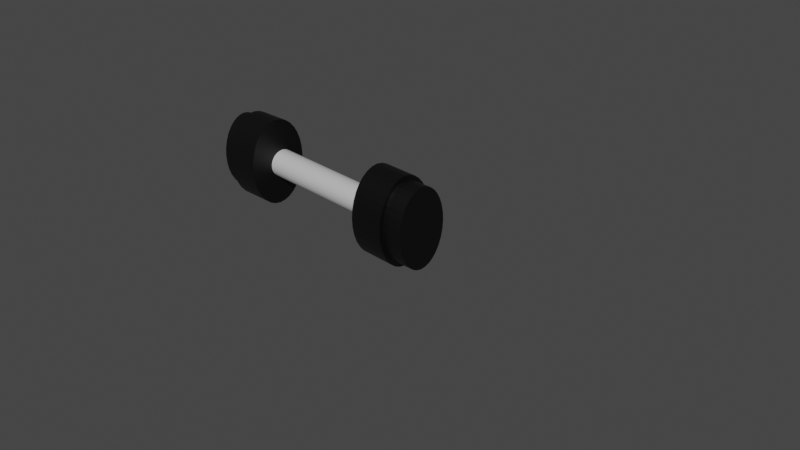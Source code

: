 # Source: weightSmall.blend  (saved by Blender 2.93.21; exported with 4.5.12 LTS)
import bpy
from mathutils import Matrix  # noqa: F401  (used for matrix-valued properties, if any)

bpy.ops.wm.read_factory_settings(use_empty=True)
scene = bpy.context.scene
scene.name = 'Scene'

# ---- collections
col_collection = bpy.data.collections.new('Collection'); scene.collection.children.link(col_collection)

# ---- materials (node trees are filled in below, after node groups)
mat_material_003 = bpy.data.materials.new('Material.003')
mat_material_003.use_transparent_shadow = False
mat_material_001 = bpy.data.materials.new('Material.001')
mat_material_001.use_transparent_shadow = False
mat_material_002 = bpy.data.materials.new('Material.002')
mat_material_002.use_transparent_shadow = False

# ---- material node trees
mat_material_003.use_nodes = True; mat_material_003.node_tree.nodes.clear()
_N = mat_material_003.node_tree.nodes; _L = mat_material_003.node_tree.links
n0 = _N.new('ShaderNodeBsdfPrincipled'); n0.name = 'Principled BSDF'; n0.location = (10, 300)
n0.distribution = 'GGX'
n0.subsurface_method = 'BURLEY'
n0.inputs[0].default_value = (0.5805, 0.5805, 0.5805, 1.0)
n0.inputs[3].default_value = 1.45
n0.inputs[27].default_value = (0.0, 0.0, 0.0, 1.0)
n0.inputs[28].default_value = 1.0
n1 = _N.new('ShaderNodeOutputMaterial'); n1.name = 'Material Output'; n1.location = (300, 300)
_L.new(n0.outputs[0], n1.inputs[0])
n1.is_active_output = True
mat_material_001.use_nodes = True; mat_material_001.node_tree.nodes.clear()
_N = mat_material_001.node_tree.nodes; _L = mat_material_001.node_tree.links
n0 = _N.new('ShaderNodeBsdfPrincipled'); n0.name = 'Principled BSDF'; n0.location = (10, 300)
n0.distribution = 'GGX'
n0.subsurface_method = 'BURLEY'
n0.inputs[0].default_value = (0.0004134, 0.0, 0.0002566, 1.0)
n0.inputs[3].default_value = 1.45
n0.inputs[27].default_value = (0.0, 0.0, 0.0, 1.0)
n0.inputs[28].default_value = 1.0
n1 = _N.new('ShaderNodeOutputMaterial'); n1.name = 'Material Output'; n1.location = (300, 300)
_L.new(n0.outputs[0], n1.inputs[0])
n1.is_active_output = True
mat_material_002.use_nodes = True; mat_material_002.node_tree.nodes.clear()
_N = mat_material_002.node_tree.nodes; _L = mat_material_002.node_tree.links
n0 = _N.new('ShaderNodeBsdfPrincipled'); n0.name = 'Principled BSDF'; n0.location = (10, 300)
n0.distribution = 'GGX'
n0.subsurface_method = 'BURLEY'
n0.inputs[0].default_value = (0.0, 0.0, 0.0, 1.0)
n0.inputs[3].default_value = 1.45
n0.inputs[27].default_value = (0.0, 0.0, 0.0, 1.0)
n0.inputs[28].default_value = 1.0
n1 = _N.new('ShaderNodeOutputMaterial'); n1.name = 'Material Output'; n1.location = (300, 300)
_L.new(n0.outputs[0], n1.inputs[0])
n1.is_active_output = True

# ---- world
world_world = bpy.data.worlds.new('World'); scene.world = world_world
world_world.use_nodes = True; world_world.node_tree.nodes.clear()
_N = world_world.node_tree.nodes; _L = world_world.node_tree.links
n0 = _N.new('ShaderNodeOutputWorld'); n0.name = 'World Output'; n0.location = (300, 300)
n1 = _N.new('ShaderNodeBackground'); n1.name = 'Background'; n1.location = (10, 300)
n1.inputs[0].default_value = (0.05088, 0.05088, 0.05088, 1.0)
_L.new(n1.outputs[0], n0.inputs[0])
n0.is_active_output = True
world_world.color = (0.05088, 0.05088, 0.05088)
world_world.use_sun_shadow = False
world_world.sun_shadow_jitter_overblur = 0.0

# ---- cameras
cam_camera = bpy.data.cameras.new('Camera')
cam_camera.clip_end = 100.0
cam_camera.ortho_scale = 7.314

# ---- meshes
me_circle = bpy.data.meshes.new('Circle')
me_circle.from_pydata([(0.0, 1.091, 0.00483), (-0.1951, 1.072, 0.004785), (-0.3827, 1.015, 0.004651), (-0.5556, 0.9224, 0.004436), (-0.7071, 0.7981, 0.004143), (-0.8315, 0.6466, 0.003788), (-0.9239, 0.4738, 0.003383), (-0.9808, 0.2862, 0.002943), (-1.0, 0.09118, 0.002486), (-0.9808, -0.1039, 0.002029), (-0.9239, -0.2914, 0.001589), (-0.8315, -0.4642, 0.001184), (-0.7071, -0.6157, 0.0008278), (-0.5556, -0.7401, 0.0005364), (-0.3827, -0.8324, 0.00032), (-0.1951, -0.8893, 0.0001864), (8.941e-08, -0.9085, 0.0001416), (0.1951, -0.8893, 0.0001864), (0.3827, -0.8324, 0.00032), (0.5556, -0.7401, 0.0005364), (0.7071, -0.6157, 0.0008283), (0.8315, -0.4642, 0.001184), (0.9239, -0.2914, 0.001589), (0.9808, -0.1039, 0.002029), (1.0, 0.09118, 0.002486), (0.9808, 0.2862, 0.002943), (0.9239, 0.4738, 0.003383), (0.8315, 0.6466, 0.003788), (0.7071, 0.7981, 0.004143), (0.5556, 0.9224, 0.004436), (0.3827, 1.015, 0.004651), (0.1951, 1.072, 0.004785), (-0.483, 1.376, -13.81), (-0.6781, 1.357, -13.81), (-0.8657, 1.3, -13.81), (-1.039, 1.208, -13.81), (-1.19, 1.083, -13.81), (-1.314, 0.932, -13.81), (-1.407, 0.7592, -13.81), (-1.464, 0.5716, -13.81), (-1.483, 0.3766, -13.81), (-1.464, 0.1815, -13.81), (-1.407, -0.005993, -13.82), (-1.314, -0.1788, -13.82), (-1.19, -0.3303, -13.82), (-1.039, -0.4547, -13.82), (-0.8657, -0.547, -13.82), (-0.6781, -0.6039, -13.82), (-0.483, -0.6231, -13.82), (-0.2879, -0.6039, -13.82), (-0.1003, -0.547, -13.82), (0.07254, -0.4547, -13.82), (0.2241, -0.3303, -13.82), (0.3484, -0.1788, -13.82), (0.4409, -0.005993, -13.82), (0.4978, 0.1815, -13.81), (0.517, 0.3766, -13.81), (0.4978, 0.5716, -13.81), (0.4409, 0.7592, -13.81), (0.3484, 0.932, -13.81), (0.2241, 1.083, -13.81), (0.07254, 1.208, -13.81), (-0.1003, 1.3, -13.81), (-0.2879, 1.357, -13.81)], [], [(2, 1, 33, 34), (29, 28, 60, 61), (16, 15, 47, 48), (3, 2, 34, 35), (30, 29, 61, 62), (17, 16, 48, 49), (4, 3, 35, 36), (31, 30, 62, 63), (18, 17, 49, 50), (5, 4, 36, 37), (0, 31, 63, 32), (19, 18, 50, 51), (6, 5, 37, 38), (20, 19, 51, 52), (7, 6, 38, 39), (21, 20, 52, 53), (8, 7, 39, 40), (22, 21, 53, 54), (9, 8, 40, 41), (23, 22, 54, 55), (10, 9, 41, 42), (24, 23, 55, 56), (11, 10, 42, 43), (25, 24, 56, 57), (12, 11, 43, 44), (26, 25, 57, 58), (13, 12, 44, 45), (27, 26, 58, 59), (14, 13, 45, 46), (1, 0, 32, 33), (28, 27, 59, 60), (15, 14, 46, 47)])
_uv = me_circle.uv_layers.new(name='UVMap')
_uv.uv.foreach_set('vector', [0.0, 0.0, 0.0, 0.0, 0.0, 0.0, 0.0, 0.0, 0.0, 0.0, 0.0, 0.0, 0.0, 0.0, 0.0, 0.0, 0.0, 0.0, 0.0, 0.0, 0.0, 0.0, 0.0, 0.0, 0.0, 0.0, 0.0, 0.0, 0.0, 0.0, 0.0, 0.0, 0.0, 0.0, 0.0, 0.0, 0.0, 0.0, 0.0, 0.0, 0.0, 0.0, 0.0, 0.0, 0.0, 0.0, 0.0, 0.0, 0.0, 0.0, 0.0, 0.0, 0.0, 0.0, 0.0, 0.0, 0.0, 0.0, 0.0, 0.0, 0.0, 0.0, 0.0, 0.0, 0.0, 0.0, 0.0, 0.0, 0.0, 0.0, 0.0, 0.0, 0.0, 0.0, 0.0, 0.0, 0.0, 0.0, 0.0, 0.0, 0.0, 0.0, 0.0, 0.0, 0.0, 0.0, 0.0, 0.0, 0.0, 0.0, 0.0, 0.0, 0.0, 0.0, 0.0, 0.0, 0.0, 0.0, 0.0, 0.0, 0.0, 0.0, 0.0, 0.0, 0.0, 0.0, 0.0, 0.0, 0.0, 0.0, 0.0, 0.0, 0.0, 0.0, 0.0, 0.0, 0.0, 0.0, 0.0, 0.0, 0.0, 0.0, 0.0, 0.0, 0.0, 0.0, 0.0, 0.0, 0.0, 0.0, 0.0, 0.0, 0.0, 0.0, 0.0, 0.0, 0.0, 0.0, 0.0, 0.0, 0.0, 0.0, 0.0, 0.0, 0.0, 0.0, 0.0, 0.0, 0.0, 0.0, 0.0, 0.0, 0.0, 0.0, 0.0, 0.0, 0.0, 0.0, 0.0, 0.0, 0.0, 0.0, 0.0, 0.0, 0.0, 0.0, 0.0, 0.0, 0.0, 0.0, 0.0, 0.0, 0.0, 0.0, 0.0, 0.0, 0.0, 0.0, 0.0, 0.0, 0.0, 0.0, 0.0, 0.0, 0.0, 0.0, 0.0, 0.0, 0.0, 0.0, 0.0, 0.0, 0.0, 0.0, 0.0, 0.0, 0.0, 0.0, 0.0, 0.0, 0.0, 0.0, 0.0, 0.0, 0.0, 0.0, 0.0, 0.0, 0.0, 0.0, 0.0, 0.0, 0.0, 0.0, 0.0, 0.0, 0.0, 0.0, 0.0, 0.0, 0.0, 0.0, 0.0, 0.0, 0.0, 0.0, 0.0, 0.0, 0.0, 0.0, 0.0, 0.0, 0.0, 0.0, 0.0, 0.0, 0.0, 0.0, 0.0, 0.0, 0.0, 0.0, 0.0, 0.0, 0.0, 0.0, 0.0, 0.0, 0.0, 0.0, 0.0, 0.0, 0.0, 0.0, 0.0, 0.0])
me_circle.materials.append(mat_material_003)
me_circle.use_remesh_fix_poles = True
me_circle.use_remesh_preserve_attributes = False
me_circle.update()
me_cylinder = bpy.data.meshes.new('Cylinder')
me_cylinder.from_pydata([(0.02948, 1.446, -0.8677), (-0.02092, 1.269, 0.3324), (0.2241, 1.418, -0.8743), (0.1378, 1.246, 0.3271), (0.411, 1.337, -0.8837), (0.2937, 1.179, 0.3192), (0.583, 1.207, -0.8956), (0.4417, 1.067, 0.309), (0.7337, 1.032, -0.9096), (0.5752, 0.9117, 0.2966), (0.857, 0.8183, -0.925), (0.6869, 0.7185, 0.2826), (0.9485, 0.5752, -0.9413), (0.7709, 0.4949, 0.2676), (1.004, 0.3115, -0.958), (0.8228, 0.2502, 0.2522), (1.023, 0.03745, -0.9742), (0.8398, -0.005132, 0.2371), (1.003, -0.2364, -0.9894), (0.8211, -0.2603, 0.2229), (0.9449, -0.4996, -1.003), (0.7677, -0.5045, 0.2102), (0.8519, -0.742, -1.015), (0.6822, -0.7273, 0.1996), (0.7271, -0.9543, -1.024), (0.5692, -0.9195, 0.1914), (0.5753, -1.128, -1.03), (0.4349, -1.073, 0.186), (0.4024, -1.257, -1.033), (0.2863, -1.184, 0.1834), (0.2149, -1.337, -1.033), (0.1301, -1.25, 0.1836), (0.02018, -1.363, -1.029), (-0.02874, -1.272, 0.1864), (-0.1744, -1.335, -1.023), (-0.1875, -1.249, 0.1918), (-0.3613, -1.254, -1.013), (-0.3434, -1.182, 0.1996), (-0.5334, -1.124, -1.001), (-0.4914, -1.069, 0.2099), (-0.684, -0.9485, -0.9873), (-0.6248, -0.9142, 0.2222), (-0.8074, -0.7352, -0.9718), (-0.7366, -0.721, 0.2362), (-0.8988, -0.492, -0.9555), (-0.8206, -0.4975, 0.2512), (-0.9547, -0.2284, -0.9389), (-0.8725, -0.2528, 0.2666), (-0.973, 0.04565, -0.9227), (-0.8895, 0.002579, 0.2818), (-0.9529, 0.3195, -0.9074), (-0.8708, 0.2578, 0.296), (-0.8952, 0.5827, -0.8937), (-0.8173, 0.502, 0.3087), (-0.8022, 0.8251, -0.8822), (-0.7318, 0.7248, 0.3193), (-0.6774, 1.037, -0.8731), (-0.6189, 0.9169, 0.3275), (-0.5256, 1.211, -0.867), (-0.4846, 1.071, 0.3329), (-0.3527, 1.34, -0.864), (-0.3359, 1.182, 0.3355), (-0.1653, 1.42, -0.8642), (-0.1798, 1.248, 0.3353), (0.1744, 1.375, 0.3336), (-0.02018, 1.403, 0.3401), (0.3613, 1.295, 0.3241), (0.5334, 1.164, 0.3122), (0.684, 0.9888, 0.2983), (0.8074, 0.7755, 0.2828), (0.8988, 0.5323, 0.2665), (0.9547, 0.2687, 0.2499), (0.973, -0.005378, 0.2337), (0.9529, -0.2793, 0.2184), (0.8952, -0.5425, 0.2047), (0.8022, -0.7849, 0.1932), (0.6774, -0.9971, 0.1841), (0.5256, -1.171, 0.178), (0.3527, -1.3, 0.175), (0.1653, -1.379, 0.1752), (-0.02948, -1.406, 0.1787), (-0.2241, -1.378, 0.1853), (-0.411, -1.297, 0.1947), (-0.583, -1.167, 0.2066), (-0.7337, -0.9913, 0.2206), (-0.857, -0.778, 0.236), (-0.9485, -0.5349, 0.2523), (-1.004, -0.2712, 0.269), (-1.023, 0.002825, 0.2852), (-1.003, 0.2767, 0.3004), (-0.9449, 0.5399, 0.3141), (-0.8519, 0.7823, 0.3257), (-0.7271, 0.9946, 0.3347), (-0.5753, 1.169, 0.3408), (-0.4024, 1.298, 0.3438), (-0.2149, 1.377, 0.3436), (0.1549, 1.208, 0.9938), (-0.003863, 1.231, 0.9992), (0.3108, 1.141, 0.986), (0.4588, 1.029, 0.9757), (0.5922, 0.8733, 0.9634), (0.704, 0.6801, 0.9494), (0.788, 0.4565, 0.9344), (0.8399, 0.2119, 0.919), (0.8569, -0.04351, 0.9038), (0.8382, -0.2987, 0.8896), (0.7847, -0.5429, 0.8769), (0.6992, -0.7657, 0.8663), (0.5863, -0.9578, 0.8581), (0.452, -1.112, 0.8527), (0.3033, -1.223, 0.8501), (0.1472, -1.289, 0.8503), (-0.01168, -1.31, 0.8532), (-0.1704, -1.287, 0.8585), (-0.3263, -1.22, 0.8664), (-0.4744, -1.108, 0.8766), (-0.6078, -0.9526, 0.889), (-0.7195, -0.7594, 0.903), (-0.8036, -0.5358, 0.918), (-0.8554, -0.2912, 0.9334), (-0.8725, -0.0358, 0.9485), (-0.8537, 0.2194, 0.9627), (-0.8003, 0.4636, 0.9754), (-0.7148, 0.6864, 0.9861), (-0.6018, 0.8785, 0.9942), (-0.4675, 1.033, 0.9997), (-0.3189, 1.143, 1.002), (-0.1627, 1.209, 1.002)], [], [(0, 65, 64, 2), (2, 64, 66, 4), (4, 66, 67, 6), (6, 67, 68, 8), (8, 68, 69, 10), (10, 69, 70, 12), (12, 70, 71, 14), (14, 71, 72, 16), (16, 72, 73, 18), (18, 73, 74, 20), (20, 74, 75, 22), (22, 75, 76, 24), (24, 76, 77, 26), (26, 77, 78, 28), (28, 78, 79, 30), (30, 79, 80, 32), (32, 80, 81, 34), (34, 81, 82, 36), (36, 82, 83, 38), (38, 83, 84, 40), (40, 84, 85, 42), (42, 85, 86, 44), (44, 86, 87, 46), (46, 87, 88, 48), (48, 88, 89, 50), (50, 89, 90, 52), (52, 90, 91, 54), (54, 91, 92, 56), (56, 92, 93, 58), (58, 93, 94, 60), (47, 45, 118, 119), (60, 94, 95, 62), (62, 95, 65, 0), (0, 2, 4, 6, 8, 10, 12, 14, 16, 18, 20, 22, 24, 26, 28, 30, 32, 34, 36, 38, 40, 42, 44, 46, 48, 50, 52, 54, 56, 58, 60, 62), (1, 3, 64, 65), (3, 5, 66, 64), (5, 7, 67, 66), (7, 9, 68, 67), (9, 11, 69, 68), (11, 13, 70, 69), (13, 15, 71, 70), (15, 17, 72, 71), (17, 19, 73, 72), (19, 21, 74, 73), (21, 23, 75, 74), (23, 25, 76, 75), (25, 27, 77, 76), (27, 29, 78, 77), (29, 31, 79, 78), (31, 33, 80, 79), (33, 35, 81, 80), (35, 37, 82, 81), (37, 39, 83, 82), (39, 41, 84, 83), (41, 43, 85, 84), (43, 45, 86, 85), (45, 47, 87, 86), (47, 49, 88, 87), (49, 51, 89, 88), (51, 53, 90, 89), (53, 55, 91, 90), (55, 57, 92, 91), (57, 59, 93, 92), (59, 61, 94, 93), (61, 63, 95, 94), (63, 1, 65, 95), (96, 97, 127, 126, 125, 124, 123, 122, 121, 120, 119, 118, 117, 116, 115, 114, 113, 112, 111, 110, 109, 108, 107, 106, 105, 104, 103, 102, 101, 100, 99, 98), (21, 19, 105, 106), (49, 47, 119, 120), (23, 21, 106, 107), (51, 49, 120, 121), (25, 23, 107, 108), (53, 51, 121, 122), (27, 25, 108, 109), (55, 53, 122, 123), (29, 27, 109, 110), (3, 1, 97, 96), (57, 55, 123, 124), (31, 29, 110, 111), (5, 3, 96, 98), (59, 57, 124, 125), (33, 31, 111, 112), (7, 5, 98, 99), (61, 59, 125, 126), (35, 33, 112, 113), (9, 7, 99, 100), (63, 61, 126, 127), (37, 35, 113, 114), (11, 9, 100, 101), (1, 63, 127, 97), (39, 37, 114, 115), (13, 11, 101, 102), (41, 39, 115, 116), (15, 13, 102, 103), (43, 41, 116, 117), (17, 15, 103, 104), (45, 43, 117, 118), (19, 17, 104, 105)])
_uv = me_cylinder.uv_layers.new(name='UVMap')
_uv.uv.foreach_set('vector', [1.0, 0.5, 1.0, 1.0, 0.9688, 1.0, 0.9688, 0.5, 0.9688, 0.5, 0.9688, 1.0, 0.9375, 1.0, 0.9375, 0.5, 0.9375, 0.5, 0.9375, 1.0, 0.9062, 1.0, 0.9062, 0.5, 0.9062, 0.5, 0.9062, 1.0, 0.875, 1.0, 0.875, 0.5, 0.875, 0.5, 0.875, 1.0, 0.8438, 1.0, 0.8438, 0.5, 0.8438, 0.5, 0.8438, 1.0, 0.8125, 1.0, 0.8125, 0.5, 0.8125, 0.5, 0.8125, 1.0, 0.7812, 1.0, 0.7812, 0.5, 0.7812, 0.5, 0.7812, 1.0, 0.75, 1.0, 0.75, 0.5, 0.75, 0.5, 0.75, 1.0, 0.7188, 1.0, 0.7188, 0.5, 0.7188, 0.5, 0.7188, 1.0, 0.6875, 1.0, 0.6875, 0.5, 0.6875, 0.5, 0.6875, 1.0, 0.6562, 1.0, 0.6562, 0.5, 0.6562, 0.5, 0.6562, 1.0, 0.625, 1.0, 0.625, 0.5, 0.625, 0.5, 0.625, 1.0, 0.5938, 1.0, 0.5938, 0.5, 0.5938, 0.5, 0.5938, 1.0, 0.5625, 1.0, 0.5625, 0.5, 0.5625, 0.5, 0.5625, 1.0, 0.5312, 1.0, 0.5312, 0.5, 0.5312, 0.5, 0.5312, 1.0, 0.5, 1.0, 0.5, 0.5, 0.5, 0.5, 0.5, 1.0, 0.4688, 1.0, 0.4688, 0.5, 0.4688, 0.5, 0.4688, 1.0, 0.4375, 1.0, 0.4375, 0.5, 0.4375, 0.5, 0.4375, 1.0, 0.4062, 1.0, 0.4062, 0.5, 0.4062, 0.5, 0.4062, 1.0, 0.375, 1.0, 0.375, 0.5, 0.375, 0.5, 0.375, 1.0, 0.3438, 1.0, 0.3438, 0.5, 0.3438, 0.5, 0.3438, 1.0, 0.3125, 1.0, 0.3125, 0.5, 0.3125, 0.5, 0.3125, 1.0, 0.2812, 1.0, 0.2812, 0.5, 0.2812, 0.5, 0.2812, 1.0, 0.25, 1.0, 0.25, 0.5, 0.25, 0.5, 0.25, 1.0, 0.2188, 1.0, 0.2188, 0.5, 0.2188, 0.5, 0.2188, 1.0, 0.1875, 1.0, 0.1875, 0.5, 0.1875, 0.5, 0.1875, 1.0, 0.1562, 1.0, 0.1562, 0.5, 0.1562, 0.5, 0.1562, 1.0, 0.125, 1.0, 0.125, 0.5, 0.125, 0.5, 0.125, 1.0, 0.09375, 1.0, 0.09375, 0.5, 0.09375, 0.5, 0.09375, 1.0, 0.0625, 1.0, 0.0625, 0.5, 0.04631, 0.2064, 0.05899, 0.1646, 0.05899, 0.1646, 0.04631, 0.2064, 0.0625, 0.5, 0.0625, 1.0, 0.03125, 1.0, 0.03125, 0.5, 0.03125, 0.5, 0.03125, 1.0, 0.0, 1.0, 0.0, 0.5, 0.75, 0.49, 0.7968, 0.4854, 0.8418, 0.4717, 0.8833, 0.4496, 0.9197, 0.4197, 0.9496, 0.3833, 0.9717, 0.3418, 0.9854, 0.2968, 0.99, 0.25, 0.9854, 0.2032, 0.9717, 0.1582, 0.9496, 0.1167, 0.9197, 0.08029, 0.8833, 0.05045, 0.8418, 0.02827, 0.7968, 0.01461, 0.75, 0.01, 0.7032, 0.01461, 0.6582, 0.02827, 0.6167, 0.05045, 0.5803, 0.08029, 0.5504, 0.1167, 0.5283, 0.1582, 0.5146, 0.2032, 0.51, 0.25, 0.5146, 0.2968, 0.5283, 0.3418, 0.5504, 0.3833, 0.5803, 0.4197, 0.6167, 0.4496, 0.6582, 0.4717, 0.7032, 0.4854, 0.2499, 0.4671, 0.2881, 0.4634, 0.2968, 0.4854, 0.25, 0.49, 0.2881, 0.4634, 0.3257, 0.452, 0.3418, 0.4717, 0.2968, 0.4854, 0.3257, 0.452, 0.3614, 0.4329, 0.3833, 0.4496, 0.3418, 0.4717, 0.3614, 0.4329, 0.3936, 0.4064, 0.4197, 0.4197, 0.3833, 0.4496, 0.3936, 0.4064, 0.4206, 0.3735, 0.4496, 0.3833, 0.4197, 0.4197, 0.4206, 0.3735, 0.441, 0.3354, 0.4717, 0.3418, 0.4496, 0.3833, 0.441, 0.3354, 0.4537, 0.2936, 0.4854, 0.2968, 0.4717, 0.3418, 0.4537, 0.2936, 0.458, 0.2499, 0.49, 0.25, 0.4854, 0.2968, 0.458, 0.2499, 0.4537, 0.2063, 0.4854, 0.2032, 0.49, 0.25, 0.4537, 0.2063, 0.441, 0.1646, 0.4717, 0.1582, 0.4854, 0.2032, 0.441, 0.1646, 0.4206, 0.1264, 0.4496, 0.1167, 0.4717, 0.1582, 0.4206, 0.1264, 0.3936, 0.0935, 0.4197, 0.08029, 0.4496, 0.1167, 0.3936, 0.0935, 0.3614, 0.06708, 0.3833, 0.05045, 0.4197, 0.08029, 0.3614, 0.06708, 0.3258, 0.04802, 0.3418, 0.02827, 0.3833, 0.05045, 0.3258, 0.04802, 0.2883, 0.03664, 0.2968, 0.01461, 0.3418, 0.02827, 0.2883, 0.03664, 0.2501, 0.03288, 0.25, 0.01, 0.2968, 0.01461, 0.2501, 0.03288, 0.2119, 0.03664, 0.2032, 0.01461, 0.25, 0.01, 0.2119, 0.03664, 0.1743, 0.04803, 0.1582, 0.02827, 0.2032, 0.01461, 0.1743, 0.04803, 0.1386, 0.06711, 0.1167, 0.05045, 0.1582, 0.02827, 0.1386, 0.06711, 0.1064, 0.09355, 0.08029, 0.08029, 0.1167, 0.05045, 0.1064, 0.09355, 0.07938, 0.1265, 0.05045, 0.1167, 0.08029, 0.08029, 0.07938, 0.1265, 0.05899, 0.1646, 0.02827, 0.1582, 0.05045, 0.1167, 0.05899, 0.1646, 0.04631, 0.2064, 0.01461, 0.2032, 0.02827, 0.1582, 0.04631, 0.2064, 0.04202, 0.2501, 0.01, 0.25, 0.01461, 0.2032, 0.04202, 0.2501, 0.04631, 0.2937, 0.01461, 0.2968, 0.01, 0.25, 0.04631, 0.2937, 0.05898, 0.3354, 0.02827, 0.3418, 0.01461, 0.2968, 0.05898, 0.3354, 0.07937, 0.3736, 0.05045, 0.3833, 0.02827, 0.3418, 0.07937, 0.3736, 0.1064, 0.4065, 0.08029, 0.4197, 0.05045, 0.3833, 0.1064, 0.4065, 0.1386, 0.4329, 0.1167, 0.4496, 0.08029, 0.4197, 0.1386, 0.4329, 0.1742, 0.452, 0.1582, 0.4717, 0.1167, 0.4496, 0.1742, 0.452, 0.2117, 0.4634, 0.2032, 0.4854, 0.1582, 0.4717, 0.2117, 0.4634, 0.2499, 0.4671, 0.25, 0.49, 0.2032, 0.4854, 0.2881, 0.4634, 0.2499, 0.4671, 0.2117, 0.4634, 0.1742, 0.452, 0.1386, 0.4329, 0.1064, 0.4065, 0.07937, 0.3736, 0.05898, 0.3354, 0.04631, 0.2937, 0.04202, 0.2501, 0.04631, 0.2064, 0.05899, 0.1646, 0.07938, 0.1265, 0.1064, 0.09355, 0.1386, 0.06711, 0.1743, 0.04803, 0.2119, 0.03664, 0.2501, 0.03288, 0.2883, 0.03664, 0.3258, 0.04802, 0.3614, 0.06708, 0.3936, 0.0935, 0.4206, 0.1264, 0.441, 0.1646, 0.4537, 0.2063, 0.458, 0.2499, 0.4537, 0.2936, 0.441, 0.3354, 0.4206, 0.3735, 0.3936, 0.4064, 0.3614, 0.4329, 0.3257, 0.452, 0.441, 0.1646, 0.4537, 0.2063, 0.4537, 0.2063, 0.441, 0.1646, 0.04202, 0.2501, 0.04631, 0.2064, 0.04631, 0.2064, 0.04202, 0.2501, 0.4206, 0.1264, 0.441, 0.1646, 0.441, 0.1646, 0.4206, 0.1264, 0.04631, 0.2937, 0.04202, 0.2501, 0.04202, 0.2501, 0.04631, 0.2937, 0.3936, 0.0935, 0.4206, 0.1264, 0.4206, 0.1264, 0.3936, 0.0935, 0.05898, 0.3354, 0.04631, 0.2937, 0.04631, 0.2937, 0.05898, 0.3354, 0.3614, 0.06708, 0.3936, 0.0935, 0.3936, 0.0935, 0.3614, 0.06708, 0.07937, 0.3736, 0.05898, 0.3354, 0.05898, 0.3354, 0.07937, 0.3736, 0.3258, 0.04802, 0.3614, 0.06708, 0.3614, 0.06708, 0.3258, 0.04802, 0.2881, 0.4634, 0.2499, 0.4671, 0.2499, 0.4671, 0.2881, 0.4634, 0.1064, 0.4065, 0.07937, 0.3736, 0.07937, 0.3736, 0.1064, 0.4065, 0.2883, 0.03664, 0.3258, 0.04802, 0.3258, 0.04802, 0.2883, 0.03664, 0.3257, 0.452, 0.2881, 0.4634, 0.2881, 0.4634, 0.3257, 0.452, 0.1386, 0.4329, 0.1064, 0.4065, 0.1064, 0.4065, 0.1386, 0.4329, 0.2501, 0.03288, 0.2883, 0.03664, 0.2883, 0.03664, 0.2501, 0.03288, 0.3614, 0.4329, 0.3257, 0.452, 0.3257, 0.452, 0.3614, 0.4329, 0.1742, 0.452, 0.1386, 0.4329, 0.1386, 0.4329, 0.1742, 0.452, 0.2119, 0.03664, 0.2501, 0.03288, 0.2501, 0.03288, 0.2119, 0.03664, 0.3936, 0.4064, 0.3614, 0.4329, 0.3614, 0.4329, 0.3936, 0.4064, 0.2117, 0.4634, 0.1742, 0.452, 0.1742, 0.452, 0.2117, 0.4634, 0.1743, 0.04803, 0.2119, 0.03664, 0.2119, 0.03664, 0.1743, 0.04803, 0.4206, 0.3735, 0.3936, 0.4064, 0.3936, 0.4064, 0.4206, 0.3735, 0.2499, 0.4671, 0.2117, 0.4634, 0.2117, 0.4634, 0.2499, 0.4671, 0.1386, 0.06711, 0.1743, 0.04803, 0.1743, 0.04803, 0.1386, 0.06711, 0.441, 0.3354, 0.4206, 0.3735, 0.4206, 0.3735, 0.441, 0.3354, 0.1064, 0.09355, 0.1386, 0.06711, 0.1386, 0.06711, 0.1064, 0.09355, 0.4537, 0.2936, 0.441, 0.3354, 0.441, 0.3354, 0.4537, 0.2936, 0.07938, 0.1265, 0.1064, 0.09355, 0.1064, 0.09355, 0.07938, 0.1265, 0.458, 0.2499, 0.4537, 0.2936, 0.4537, 0.2936, 0.458, 0.2499, 0.05899, 0.1646, 0.07938, 0.1265, 0.07938, 0.1265, 0.05899, 0.1646, 0.4537, 0.2063, 0.458, 0.2499, 0.458, 0.2499, 0.4537, 0.2063])
me_cylinder.materials.append(mat_material_001)
me_cylinder.use_remesh_fix_poles = True
me_cylinder.use_remesh_preserve_attributes = False
me_cylinder.update()
me_cylinder_001 = bpy.data.meshes.new('Cylinder.001')
me_cylinder_001.from_pydata([(0.02849, 1.226, -0.1803), (-0.02018, 1.362, 1.04), (0.179, 1.205, -0.1855), (0.1744, 1.334, 1.033), (0.3278, 1.141, -0.1935), (0.3613, 1.253, 1.023), (0.4703, 1.033, -0.2042), (0.5334, 1.123, 1.01), (0.5998, 0.882, -0.2172), (0.684, 0.9477, 0.9946), (0.7089, 0.6935, -0.2323), (0.8074, 0.7345, 0.9776), (0.7912, 0.4745, -0.2486), (0.8988, 0.4915, 0.9595), (0.8422, 0.2343, -0.2655), (0.9547, 0.228, 0.941), (0.8589, -0.01662, -0.2822), (0.973, -0.04593, 0.9228), (0.8405, -0.2674, -0.298), (0.9529, -0.3196, 0.9055), (0.788, -0.507, -0.3122), (0.8952, -0.5827, 0.8899), (0.7042, -0.7251, -0.3242), (0.8022, -0.8249, 0.8766), (0.594, -0.9125, -0.3335), (0.6774, -1.037, 0.866), (0.4637, -1.062, -0.3398), (0.5256, -1.211, 0.8587), (0.3207, -1.168, -0.3431), (0.3527, -1.34, 0.8547), (0.1718, -1.231, -0.3434), (0.1653, -1.419, 0.8544), (0.02117, -1.251, -0.3408), (-0.02948, -1.445, 0.8577), (-0.1294, -1.23, -0.3356), (-0.2241, -1.417, 0.8645), (-0.2781, -1.166, -0.3276), (-0.411, -1.336, 0.8745), (-0.4207, -1.058, -0.3169), (-0.583, -1.206, 0.8873), (-0.5501, -0.907, -0.3038), (-0.7337, -1.031, 0.9026), (-0.6592, -0.7185, -0.2888), (-0.857, -0.8176, 0.9196), (-0.7416, -0.4995, -0.2725), (-0.9485, -0.5746, 0.9377), (-0.7925, -0.2593, -0.2556), (-1.004, -0.311, 0.9562), (-0.8092, -0.008388, -0.2389), (-1.023, -0.03715, 0.9744), (-0.7908, 0.2424, -0.2231), (-1.003, 0.2366, 0.9917), (-0.7383, 0.482, -0.2089), (-0.9449, 0.4996, 1.007), (-0.6546, 0.7001, -0.1969), (-0.8519, 0.7418, 1.021), (-0.5443, 0.8875, -0.1876), (-0.7271, 0.954, 1.031), (-0.4141, 1.037, -0.1812), (-0.5753, 1.128, 1.039), (-0.271, 1.143, -0.178), (-0.4024, 1.257, 1.042), (-0.1221, 1.206, -0.1777), (-0.2149, 1.336, 1.043), (0.02948, 1.391, -0.1696), (0.2241, 1.363, -0.1764), (0.411, 1.282, -0.1864), (0.583, 1.152, -0.1993), (0.7337, 0.9768, -0.2145), (0.857, 0.7636, -0.2315), (0.9485, 0.5205, -0.2496), (1.004, 0.257, -0.2681), (1.023, -0.0169, -0.2864), (1.003, -0.2906, -0.3036), (0.9449, -0.5536, -0.3192), (0.8519, -0.7959, -0.3325), (0.7271, -1.008, -0.3431), (0.5753, -1.182, -0.3505), (0.4024, -1.311, -0.3544), (0.2149, -1.39, -0.3548), (0.02018, -1.416, -0.3515), (-0.1744, -1.388, -0.3447), (-0.3613, -1.307, -0.3347), (-0.5334, -1.177, -0.3218), (-0.684, -1.002, -0.3066), (-0.8074, -0.7886, -0.2896), (-0.8988, -0.5455, -0.2715), (-0.9547, -0.282, -0.2529), (-0.973, -0.008116, -0.2347), (-0.9529, 0.2656, -0.2175), (-0.8952, 0.5286, -0.2019), (-0.8022, 0.7709, -0.1886), (-0.6774, 0.983, -0.178), (-0.5256, 1.157, -0.1706), (-0.3527, 1.286, -0.1667), (-0.1653, 1.365, -0.1663), (0.01541, 1.259, -0.6914), (0.1659, 1.238, -0.6966), (0.3147, 1.174, -0.7046), (0.4572, 1.066, -0.7152), (0.5867, 0.9151, -0.7283), (0.6958, 0.7266, -0.7433), (0.7781, 0.5076, -0.7597), (0.8291, 0.2675, -0.7765), (0.8458, 0.01653, -0.7932), (0.8274, -0.2342, -0.809), (0.7749, -0.4739, -0.8232), (0.6911, -0.692, -0.8352), (0.5809, -0.8793, -0.8446), (0.4506, -1.029, -0.8509), (0.3076, -1.135, -0.8542), (0.1587, -1.198, -0.8544), (0.008086, -1.218, -0.8519), (-0.1425, -1.197, -0.8466), (-0.2912, -1.132, -0.8387), (-0.4337, -1.024, -0.828), (-0.5632, -0.8738, -0.8149), (-0.6723, -0.6853, -0.7999), (-0.7546, -0.4663, -0.7836), (-0.8056, -0.2262, -0.7667), (-0.8223, 0.02477, -0.75), (-0.8039, 0.2755, -0.7342), (-0.7514, 0.5152, -0.72), (-0.6676, 0.7333, -0.708), (-0.5574, 0.9206, -0.6987), (-0.4271, 1.07, -0.6923), (-0.2841, 1.176, -0.6891), (-0.1352, 1.239, -0.6888)], [], [(64, 1, 3, 65), (65, 3, 5, 66), (66, 5, 7, 67), (67, 7, 9, 68), (68, 9, 11, 69), (69, 11, 13, 70), (70, 13, 15, 71), (71, 15, 17, 72), (72, 17, 19, 73), (73, 19, 21, 74), (74, 21, 23, 75), (75, 23, 25, 76), (76, 25, 27, 77), (77, 27, 29, 78), (78, 29, 31, 79), (79, 31, 33, 80), (80, 33, 35, 81), (81, 35, 37, 82), (82, 37, 39, 83), (83, 39, 41, 84), (84, 41, 43, 85), (85, 43, 45, 86), (86, 45, 47, 87), (87, 47, 49, 88), (88, 49, 51, 89), (89, 51, 53, 90), (90, 53, 55, 91), (91, 55, 57, 92), (92, 57, 59, 93), (93, 59, 61, 94), (3, 1, 63, 61, 59, 57, 55, 53, 51, 49, 47, 45, 43, 41, 39, 37, 35, 33, 31, 29, 27, 25, 23, 21, 19, 17, 15, 13, 11, 9, 7, 5), (94, 61, 63, 95), (95, 63, 1, 64), (34, 36, 114, 113), (2, 0, 64, 65), (4, 2, 65, 66), (6, 4, 66, 67), (8, 6, 67, 68), (10, 8, 68, 69), (12, 10, 69, 70), (14, 12, 70, 71), (16, 14, 71, 72), (18, 16, 72, 73), (20, 18, 73, 74), (22, 20, 74, 75), (24, 22, 75, 76), (26, 24, 76, 77), (28, 26, 77, 78), (30, 28, 78, 79), (32, 30, 79, 80), (34, 32, 80, 81), (36, 34, 81, 82), (38, 36, 82, 83), (40, 38, 83, 84), (42, 40, 84, 85), (44, 42, 85, 86), (46, 44, 86, 87), (48, 46, 87, 88), (50, 48, 88, 89), (52, 50, 89, 90), (54, 52, 90, 91), (56, 54, 91, 92), (58, 56, 92, 93), (60, 58, 93, 94), (62, 60, 94, 95), (0, 62, 95, 64), (96, 97, 98, 99, 100, 101, 102, 103, 104, 105, 106, 107, 108, 109, 110, 111, 112, 113, 114, 115, 116, 117, 118, 119, 120, 121, 122, 123, 124, 125, 126, 127), (8, 10, 101, 100), (62, 0, 96, 127), (36, 38, 115, 114), (10, 12, 102, 101), (38, 40, 116, 115), (12, 14, 103, 102), (40, 42, 117, 116), (14, 16, 104, 103), (42, 44, 118, 117), (16, 18, 105, 104), (44, 46, 119, 118), (18, 20, 106, 105), (46, 48, 120, 119), (20, 22, 107, 106), (48, 50, 121, 120), (22, 24, 108, 107), (50, 52, 122, 121), (24, 26, 109, 108), (52, 54, 123, 122), (26, 28, 110, 109), (0, 2, 97, 96), (54, 56, 124, 123), (28, 30, 111, 110), (2, 4, 98, 97), (56, 58, 125, 124), (30, 32, 112, 111), (4, 6, 99, 98), (58, 60, 126, 125), (32, 34, 113, 112), (6, 8, 100, 99), (60, 62, 127, 126)])
_uv = me_cylinder_001.uv_layers.new(name='UVMap')
_uv.uv.foreach_set('vector', [1.0, 0.5, 1.0, 1.0, 0.9688, 1.0, 0.9688, 0.5, 0.9688, 0.5, 0.9688, 1.0, 0.9375, 1.0, 0.9375, 0.5, 0.9375, 0.5, 0.9375, 1.0, 0.9062, 1.0, 0.9062, 0.5, 0.9062, 0.5, 0.9062, 1.0, 0.875, 1.0, 0.875, 0.5, 0.875, 0.5, 0.875, 1.0, 0.8438, 1.0, 0.8438, 0.5, 0.8438, 0.5, 0.8438, 1.0, 0.8125, 1.0, 0.8125, 0.5, 0.8125, 0.5, 0.8125, 1.0, 0.7812, 1.0, 0.7812, 0.5, 0.7812, 0.5, 0.7812, 1.0, 0.75, 1.0, 0.75, 0.5, 0.75, 0.5, 0.75, 1.0, 0.7188, 1.0, 0.7188, 0.5, 0.7188, 0.5, 0.7188, 1.0, 0.6875, 1.0, 0.6875, 0.5, 0.6875, 0.5, 0.6875, 1.0, 0.6562, 1.0, 0.6562, 0.5, 0.6562, 0.5, 0.6562, 1.0, 0.625, 1.0, 0.625, 0.5, 0.625, 0.5, 0.625, 1.0, 0.5938, 1.0, 0.5938, 0.5, 0.5938, 0.5, 0.5938, 1.0, 0.5625, 1.0, 0.5625, 0.5, 0.5625, 0.5, 0.5625, 1.0, 0.5312, 1.0, 0.5312, 0.5, 0.5312, 0.5, 0.5312, 1.0, 0.5, 1.0, 0.5, 0.5, 0.5, 0.5, 0.5, 1.0, 0.4688, 1.0, 0.4688, 0.5, 0.4688, 0.5, 0.4688, 1.0, 0.4375, 1.0, 0.4375, 0.5, 0.4375, 0.5, 0.4375, 1.0, 0.4062, 1.0, 0.4062, 0.5, 0.4062, 0.5, 0.4062, 1.0, 0.375, 1.0, 0.375, 0.5, 0.375, 0.5, 0.375, 1.0, 0.3438, 1.0, 0.3438, 0.5, 0.3438, 0.5, 0.3438, 1.0, 0.3125, 1.0, 0.3125, 0.5, 0.3125, 0.5, 0.3125, 1.0, 0.2812, 1.0, 0.2812, 0.5, 0.2812, 0.5, 0.2812, 1.0, 0.25, 1.0, 0.25, 0.5, 0.25, 0.5, 0.25, 1.0, 0.2188, 1.0, 0.2188, 0.5, 0.2188, 0.5, 0.2188, 1.0, 0.1875, 1.0, 0.1875, 0.5, 0.1875, 0.5, 0.1875, 1.0, 0.1562, 1.0, 0.1562, 0.5, 0.1562, 0.5, 0.1562, 1.0, 0.125, 1.0, 0.125, 0.5, 0.125, 0.5, 0.125, 1.0, 0.09375, 1.0, 0.09375, 0.5, 0.09375, 0.5, 0.09375, 1.0, 0.0625, 1.0, 0.0625, 0.5, 0.2968, 0.4854, 0.25, 0.49, 0.2032, 0.4854, 0.1582, 0.4717, 0.1167, 0.4496, 0.08029, 0.4197, 0.05045, 0.3833, 0.02827, 0.3418, 0.01461, 0.2968, 0.01, 0.25, 0.01461, 0.2032, 0.02827, 0.1582, 0.05045, 0.1167, 0.08029, 0.08029, 0.1167, 0.05045, 0.1582, 0.02827, 0.2032, 0.01461, 0.25, 0.01, 0.2968, 0.01461, 0.3418, 0.02827, 0.3833, 0.05045, 0.4197, 0.08029, 0.4496, 0.1167, 0.4717, 0.1582, 0.4854, 0.2032, 0.49, 0.25, 0.4854, 0.2968, 0.4717, 0.3418, 0.4496, 0.3833, 0.4197, 0.4197, 0.3833, 0.4496, 0.3418, 0.4717, 0.0625, 0.5, 0.0625, 1.0, 0.03125, 1.0, 0.03125, 0.5, 0.03125, 0.5, 0.03125, 1.0, 0.0, 1.0, 0.0, 0.5, 0.7139, 0.04172, 0.678, 0.05258, 0.678, 0.05258, 0.7139, 0.04172, 0.7861, 0.4583, 0.7499, 0.4619, 0.75, 0.49, 0.7968, 0.4854, 0.822, 0.4474, 0.7861, 0.4583, 0.7968, 0.4854, 0.8418, 0.4717, 0.8563, 0.429, 0.822, 0.4474, 0.8418, 0.4717, 0.8833, 0.4496, 0.8876, 0.4034, 0.8563, 0.429, 0.8833, 0.4496, 0.9197, 0.4197, 0.914, 0.3712, 0.8876, 0.4034, 0.9197, 0.4197, 0.9496, 0.3833, 0.9339, 0.3339, 0.914, 0.3712, 0.9496, 0.3833, 0.9717, 0.3418, 0.9464, 0.2928, 0.9339, 0.3339, 0.9717, 0.3418, 0.9854, 0.2968, 0.9506, 0.2499, 0.9464, 0.2928, 0.9854, 0.2968, 0.99, 0.25, 0.9464, 0.207, 0.9506, 0.2499, 0.99, 0.25, 0.9854, 0.2032, 0.934, 0.166, 0.9464, 0.207, 0.9854, 0.2032, 0.9717, 0.1582, 0.914, 0.1286, 0.934, 0.166, 0.9717, 0.1582, 0.9496, 0.1167, 0.8876, 0.09653, 0.914, 0.1286, 0.9496, 0.1167, 0.9197, 0.08029, 0.8564, 0.07091, 0.8876, 0.09653, 0.9197, 0.08029, 0.8833, 0.05045, 0.8221, 0.05257, 0.8564, 0.07091, 0.8833, 0.05045, 0.8418, 0.02827, 0.7863, 0.04171, 0.8221, 0.05257, 0.8418, 0.02827, 0.7968, 0.01461, 0.7501, 0.03815, 0.7863, 0.04171, 0.7968, 0.01461, 0.75, 0.01, 0.7139, 0.04172, 0.7501, 0.03815, 0.75, 0.01, 0.7032, 0.01461, 0.678, 0.05258, 0.7139, 0.04172, 0.7032, 0.01461, 0.6582, 0.02827, 0.6437, 0.07096, 0.678, 0.05258, 0.6582, 0.02827, 0.6167, 0.05045, 0.6124, 0.09661, 0.6437, 0.07096, 0.6167, 0.05045, 0.5803, 0.08029, 0.586, 0.1288, 0.6124, 0.09661, 0.5803, 0.08029, 0.5504, 0.1167, 0.5661, 0.1661, 0.586, 0.1288, 0.5504, 0.1167, 0.5283, 0.1582, 0.5536, 0.2072, 0.5661, 0.1661, 0.5283, 0.1582, 0.5146, 0.2032, 0.5494, 0.2501, 0.5536, 0.2072, 0.5146, 0.2032, 0.51, 0.25, 0.5536, 0.293, 0.5494, 0.2501, 0.51, 0.25, 0.5146, 0.2968, 0.566, 0.334, 0.5536, 0.293, 0.5146, 0.2968, 0.5283, 0.3418, 0.586, 0.3714, 0.566, 0.334, 0.5283, 0.3418, 0.5504, 0.3833, 0.6124, 0.4035, 0.586, 0.3714, 0.5504, 0.3833, 0.5803, 0.4197, 0.6436, 0.4291, 0.6124, 0.4035, 0.5803, 0.4197, 0.6167, 0.4496, 0.6779, 0.4474, 0.6436, 0.4291, 0.6167, 0.4496, 0.6582, 0.4717, 0.7137, 0.4583, 0.6779, 0.4474, 0.6582, 0.4717, 0.7032, 0.4854, 0.7499, 0.4619, 0.7137, 0.4583, 0.7032, 0.4854, 0.75, 0.49, 0.7499, 0.4619, 0.7861, 0.4583, 0.822, 0.4474, 0.8563, 0.429, 0.8876, 0.4034, 0.914, 0.3712, 0.9339, 0.3339, 0.9464, 0.2928, 0.9506, 0.2499, 0.9464, 0.207, 0.934, 0.166, 0.914, 0.1286, 0.8876, 0.09653, 0.8564, 0.07091, 0.8221, 0.05257, 0.7863, 0.04171, 0.7501, 0.03815, 0.7139, 0.04172, 0.678, 0.05258, 0.6437, 0.07096, 0.6124, 0.09661, 0.586, 0.1288, 0.5661, 0.1661, 0.5536, 0.2072, 0.5494, 0.2501, 0.5536, 0.293, 0.566, 0.334, 0.586, 0.3714, 0.6124, 0.4035, 0.6436, 0.4291, 0.6779, 0.4474, 0.7137, 0.4583, 0.8876, 0.4034, 0.914, 0.3712, 0.914, 0.3712, 0.8876, 0.4034, 0.7137, 0.4583, 0.7499, 0.4619, 0.7499, 0.4619, 0.7137, 0.4583, 0.678, 0.05258, 0.6437, 0.07096, 0.6437, 0.07096, 0.678, 0.05258, 0.914, 0.3712, 0.9339, 0.3339, 0.9339, 0.3339, 0.914, 0.3712, 0.6437, 0.07096, 0.6124, 0.09661, 0.6124, 0.09661, 0.6437, 0.07096, 0.9339, 0.3339, 0.9464, 0.2928, 0.9464, 0.2928, 0.9339, 0.3339, 0.6124, 0.09661, 0.586, 0.1288, 0.586, 0.1288, 0.6124, 0.09661, 0.9464, 0.2928, 0.9506, 0.2499, 0.9506, 0.2499, 0.9464, 0.2928, 0.586, 0.1288, 0.5661, 0.1661, 0.5661, 0.1661, 0.586, 0.1288, 0.9506, 0.2499, 0.9464, 0.207, 0.9464, 0.207, 0.9506, 0.2499, 0.5661, 0.1661, 0.5536, 0.2072, 0.5536, 0.2072, 0.5661, 0.1661, 0.9464, 0.207, 0.934, 0.166, 0.934, 0.166, 0.9464, 0.207, 0.5536, 0.2072, 0.5494, 0.2501, 0.5494, 0.2501, 0.5536, 0.2072, 0.934, 0.166, 0.914, 0.1286, 0.914, 0.1286, 0.934, 0.166, 0.5494, 0.2501, 0.5536, 0.293, 0.5536, 0.293, 0.5494, 0.2501, 0.914, 0.1286, 0.8876, 0.09653, 0.8876, 0.09653, 0.914, 0.1286, 0.5536, 0.293, 0.566, 0.334, 0.566, 0.334, 0.5536, 0.293, 0.8876, 0.09653, 0.8564, 0.07091, 0.8564, 0.07091, 0.8876, 0.09653, 0.566, 0.334, 0.586, 0.3714, 0.586, 0.3714, 0.566, 0.334, 0.8564, 0.07091, 0.8221, 0.05257, 0.8221, 0.05257, 0.8564, 0.07091, 0.7499, 0.4619, 0.7861, 0.4583, 0.7861, 0.4583, 0.7499, 0.4619, 0.586, 0.3714, 0.6124, 0.4035, 0.6124, 0.4035, 0.586, 0.3714, 0.8221, 0.05257, 0.7863, 0.04171, 0.7863, 0.04171, 0.8221, 0.05257, 0.7861, 0.4583, 0.822, 0.4474, 0.822, 0.4474, 0.7861, 0.4583, 0.6124, 0.4035, 0.6436, 0.4291, 0.6436, 0.4291, 0.6124, 0.4035, 0.7863, 0.04171, 0.7501, 0.03815, 0.7501, 0.03815, 0.7863, 0.04171, 0.822, 0.4474, 0.8563, 0.429, 0.8563, 0.429, 0.822, 0.4474, 0.6436, 0.4291, 0.6779, 0.4474, 0.6779, 0.4474, 0.6436, 0.4291, 0.7501, 0.03815, 0.7139, 0.04172, 0.7139, 0.04172, 0.7501, 0.03815, 0.8563, 0.429, 0.8876, 0.4034, 0.8876, 0.4034, 0.8563, 0.429, 0.6779, 0.4474, 0.7137, 0.4583, 0.7137, 0.4583, 0.6779, 0.4474])
me_cylinder_001.materials.append(mat_material_002)
me_cylinder_001.use_remesh_fix_poles = True
me_cylinder_001.use_remesh_preserve_attributes = False
me_cylinder_001.update()

# ---- objects
ob_camera = bpy.data.objects.new('Camera', cam_camera)
ob_circle = bpy.data.objects.new('Circle', me_circle)
ob_cylinder = bpy.data.objects.new('Cylinder', me_cylinder)
ob_cylinder_001 = bpy.data.objects.new('Cylinder.001', me_cylinder_001)

# ---- transforms, parenting, visibility, modifiers, constraints
ob_camera.location = (7.359, -6.926, 4.958)
ob_camera.rotation_euler = (1.109, 0.0, 0.8149)
ob_camera.lock_rotations_4d = False
ob_camera.empty_display_type = 'ARROWS'
ob_camera.color = (0.0, 0.0, 0.0, 0.0)
ob_camera.display_type = 'WIRE'
ob_camera.lineart.crease_threshold = 0.0
ob_circle.location = (0.0, 0.0, 0.0)
ob_circle.rotation_euler = (0.0, 1.526, 0.0)
ob_circle.scale = (0.1582, 0.1582, 0.1582)
ob_cylinder.location = (0.0, 0.0, 0.0)
ob_cylinder.rotation_euler = (1.512, 2.551e-09, 1.571)
ob_cylinder.scale = (0.357, 0.357, 0.357)
ob_cylinder_001.location = (-2.32, 0.0, 0.0)
ob_cylinder_001.rotation_euler = (1.492, 3.423e-09, 1.571)
ob_cylinder_001.scale = (0.357, 0.357, 0.357)

# ---- collection membership
col_collection.objects.link(ob_camera)
col_collection.objects.link(ob_circle)
col_collection.objects.link(ob_cylinder)
col_collection.objects.link(ob_cylinder_001)

# ---- scene / render settings (as saved in the file)
scene.camera = ob_camera
scene.frame_start = 1; scene.frame_end = 250; scene.frame_set(1)
scene.render.engine = 'BLENDER_EEVEE_NEXT'
scene.cycles.use_denoising = False
scene.cycles.samples = 128
scene.cycles.sampling_pattern = 'TABULATED_SOBOL'
scene.cycles.use_adaptive_sampling = False
scene.cycles.use_light_tree = False
scene.view_settings.view_transform = 'Filmic'
bpy.context.view_layer.update()

# ---- added for rendering (the .blend has no usable light): sun
light_auto_sun = bpy.data.lights.new('AutoSun', 'SUN')
light_auto_sun.energy = 3.0
light_auto_sun.angle = 0.0523599
ob_auto_sun = bpy.data.objects.new('AutoSun', light_auto_sun)
scene.collection.objects.link(ob_auto_sun)
ob_auto_sun.rotation_euler = (0.872665, 0.174533, 0.523599)
bpy.context.view_layer.update()
